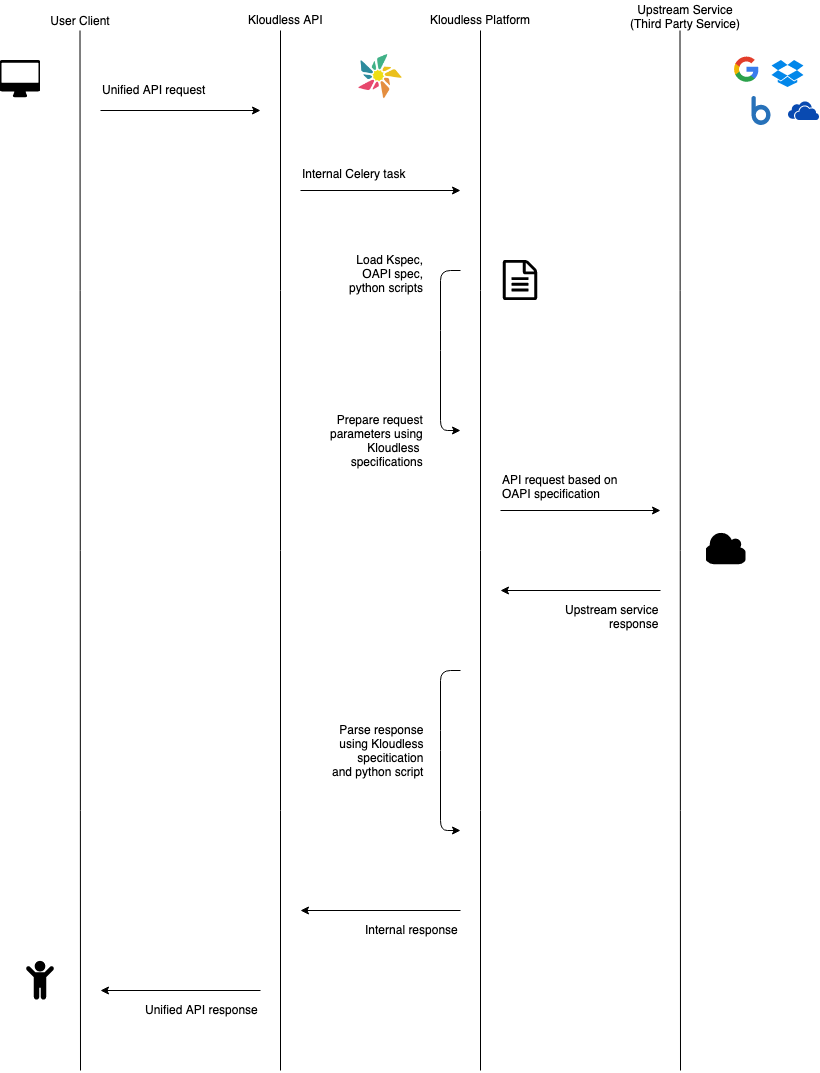

The diagram above was exported from draw.io. Its source (the exported page's mxGraphModel, read from the mxfile embedded in the PNG):
<mxGraphModel dx="903" dy="676" grid="1" gridSize="10" guides="1" tooltips="1" connect="1" arrows="1" fold="1" page="1" pageScale="1" pageWidth="850" pageHeight="1100" math="0" shadow="0">
  <root>
    <mxCell id="0" />
    <mxCell id="1" parent="0" />
    <mxCell id="dYi6kneSX626ez3dG6Jb-1" value="User Client" style="text;html=1;strokeColor=none;fillColor=none;align=center;verticalAlign=middle;whiteSpace=wrap;rounded=0;" parent="1" vertex="1">
      <mxGeometry x="120" y="100" width="80" height="20" as="geometry" />
    </mxCell>
    <mxCell id="dYi6kneSX626ez3dG6Jb-3" value="" style="endArrow=none;html=1;" parent="1" edge="1">
      <mxGeometry width="50" height="50" relative="1" as="geometry">
        <mxPoint x="160" y="1160" as="sourcePoint" />
        <mxPoint x="159.5" y="120" as="targetPoint" />
      </mxGeometry>
    </mxCell>
    <mxCell id="dYi6kneSX626ez3dG6Jb-4" value="Kloudless API" style="text;html=1;resizable=0;points=[];autosize=1;align=center;verticalAlign=top;spacingTop=-4;" parent="1" vertex="1">
      <mxGeometry x="320" y="100" width="90" height="20" as="geometry" />
    </mxCell>
    <mxCell id="dYi6kneSX626ez3dG6Jb-5" value="Kloudless Platform" style="text;html=1;resizable=0;points=[];autosize=1;align=center;verticalAlign=top;spacingTop=-4;" parent="1" vertex="1">
      <mxGeometry x="500" y="100" width="120" height="20" as="geometry" />
    </mxCell>
    <mxCell id="dYi6kneSX626ez3dG6Jb-6" value="Upstream Service&lt;br&gt;(Third Party Service)" style="text;html=1;resizable=0;points=[];autosize=1;align=center;verticalAlign=top;spacingTop=-4;" parent="1" vertex="1">
      <mxGeometry x="700" y="90" width="130" height="30" as="geometry" />
    </mxCell>
    <mxCell id="dYi6kneSX626ez3dG6Jb-7" value="" style="endArrow=none;html=1;" parent="1" edge="1">
      <mxGeometry width="50" height="50" relative="1" as="geometry">
        <mxPoint x="360" y="1160" as="sourcePoint" />
        <mxPoint x="360" y="120" as="targetPoint" />
      </mxGeometry>
    </mxCell>
    <mxCell id="dYi6kneSX626ez3dG6Jb-8" value="" style="endArrow=none;html=1;" parent="1" edge="1">
      <mxGeometry width="50" height="50" relative="1" as="geometry">
        <mxPoint x="560" y="1160" as="sourcePoint" />
        <mxPoint x="560" y="120" as="targetPoint" />
      </mxGeometry>
    </mxCell>
    <mxCell id="dYi6kneSX626ez3dG6Jb-9" value="" style="endArrow=none;html=1;" parent="1" edge="1">
      <mxGeometry width="50" height="50" relative="1" as="geometry">
        <mxPoint x="760" y="1160" as="sourcePoint" />
        <mxPoint x="759.5" y="120" as="targetPoint" />
      </mxGeometry>
    </mxCell>
    <mxCell id="dYi6kneSX626ez3dG6Jb-11" value="" style="endArrow=classic;html=1;" parent="1" edge="1">
      <mxGeometry width="50" height="50" relative="1" as="geometry">
        <mxPoint x="180" y="200" as="sourcePoint" />
        <mxPoint x="340" y="200" as="targetPoint" />
      </mxGeometry>
    </mxCell>
    <mxCell id="dYi6kneSX626ez3dG6Jb-12" value="Unified API request" style="text;html=1;resizable=0;points=[];autosize=1;align=left;verticalAlign=top;spacingTop=-4;" parent="1" vertex="1">
      <mxGeometry x="180" y="170" width="120" height="20" as="geometry" />
    </mxCell>
    <mxCell id="dYi6kneSX626ez3dG6Jb-13" value="" style="endArrow=classic;html=1;" parent="1" edge="1">
      <mxGeometry width="50" height="50" relative="1" as="geometry">
        <mxPoint x="380" y="280" as="sourcePoint" />
        <mxPoint x="540" y="280" as="targetPoint" />
      </mxGeometry>
    </mxCell>
    <mxCell id="dYi6kneSX626ez3dG6Jb-14" value="" style="endArrow=classic;html=1;" parent="1" edge="1">
      <mxGeometry width="50" height="50" relative="1" as="geometry">
        <mxPoint x="580" y="600" as="sourcePoint" />
        <mxPoint x="740" y="600" as="targetPoint" />
      </mxGeometry>
    </mxCell>
    <mxCell id="dYi6kneSX626ez3dG6Jb-15" value="Internal Celery task" style="text;html=1;resizable=0;points=[];autosize=1;align=left;verticalAlign=top;spacingTop=-4;" parent="1" vertex="1">
      <mxGeometry x="380" y="254" width="120" height="20" as="geometry" />
    </mxCell>
    <mxCell id="dYi6kneSX626ez3dG6Jb-16" value="" style="endArrow=classic;html=1;" parent="1" edge="1">
      <mxGeometry width="50" height="50" relative="1" as="geometry">
        <mxPoint x="540" y="360" as="sourcePoint" />
        <mxPoint x="540" y="520" as="targetPoint" />
        <Array as="points">
          <mxPoint x="520" y="360" />
          <mxPoint x="520" y="430" />
          <mxPoint x="520" y="520" />
        </Array>
      </mxGeometry>
    </mxCell>
    <mxCell id="dYi6kneSX626ez3dG6Jb-19" value="" style="dashed=0;outlineConnect=0;html=1;align=center;labelPosition=center;verticalLabelPosition=bottom;verticalAlign=top;shape=mxgraph.weblogos.dropbox;fillColor=#0287EA;aspect=fixed;" parent="1" vertex="1">
      <mxGeometry x="851" y="149.5" width="32" height="27" as="geometry" />
    </mxCell>
    <mxCell id="dYi6kneSX626ez3dG6Jb-21" value="" style="dashed=0;outlineConnect=0;html=1;align=center;labelPosition=center;verticalLabelPosition=bottom;verticalAlign=top;shape=mxgraph.weblogos.google;aspect=fixed;" parent="1" vertex="1">
      <mxGeometry x="813" y="145" width="25" height="27" as="geometry" />
    </mxCell>
    <mxCell id="dYi6kneSX626ez3dG6Jb-24" value="" style="dashed=0;outlineConnect=0;html=1;align=center;labelPosition=center;verticalLabelPosition=bottom;verticalAlign=top;shape=mxgraph.weblogos.box;fillColor=#2771B9;strokeColor=none;aspect=fixed;" parent="1" vertex="1">
      <mxGeometry x="831" y="185.5" width="19" height="29" as="geometry" />
    </mxCell>
    <mxCell id="dYi6kneSX626ez3dG6Jb-27" value="" style="dashed=0;outlineConnect=0;html=1;align=center;labelPosition=center;verticalLabelPosition=bottom;verticalAlign=top;shape=mxgraph.weblogos.onedrive;fillColor=#094AB1;strokeColor=none;aspect=fixed;" parent="1" vertex="1">
      <mxGeometry x="867.5" y="190.5" width="31" height="19" as="geometry" />
    </mxCell>
    <mxCell id="dYi6kneSX626ez3dG6Jb-30" value="Load Kspec,&lt;br&gt;OAPI spec,&lt;br&gt;python scripts" style="text;html=1;resizable=0;points=[];autosize=1;align=right;verticalAlign=top;spacingTop=-4;" parent="1" vertex="1">
      <mxGeometry x="415" y="340" width="90" height="40" as="geometry" />
    </mxCell>
    <mxCell id="dYi6kneSX626ez3dG6Jb-31" value="Prepare request&lt;br&gt;parameters using&lt;br&gt;&amp;nbsp;Kloudless &lt;br&gt;specifications" style="text;html=1;resizable=0;points=[];autosize=1;align=right;verticalAlign=top;spacingTop=-4;" parent="1" vertex="1">
      <mxGeometry x="395" y="500" width="110" height="60" as="geometry" />
    </mxCell>
    <mxCell id="dYi6kneSX626ez3dG6Jb-34" value="API request based on &lt;br&gt;OAPI specification" style="text;html=1;resizable=0;points=[];autosize=1;align=left;verticalAlign=top;spacingTop=-4;" parent="1" vertex="1">
      <mxGeometry x="580" y="560" width="130" height="30" as="geometry" />
    </mxCell>
    <mxCell id="dYi6kneSX626ez3dG6Jb-38" value="" style="endArrow=classic;html=1;" parent="1" edge="1">
      <mxGeometry width="50" height="50" relative="1" as="geometry">
        <mxPoint x="740" y="680" as="sourcePoint" />
        <mxPoint x="580" y="680" as="targetPoint" />
      </mxGeometry>
    </mxCell>
    <mxCell id="dYi6kneSX626ez3dG6Jb-39" value="Upstream service&lt;br&gt;response" style="text;html=1;resizable=0;points=[];autosize=1;align=right;verticalAlign=top;spacingTop=-4;" parent="1" vertex="1">
      <mxGeometry x="630" y="690" width="110" height="30" as="geometry" />
    </mxCell>
    <mxCell id="dYi6kneSX626ez3dG6Jb-40" value="" style="endArrow=classic;html=1;" parent="1" edge="1">
      <mxGeometry width="50" height="50" relative="1" as="geometry">
        <mxPoint x="540" y="760" as="sourcePoint" />
        <mxPoint x="540" y="920" as="targetPoint" />
        <Array as="points">
          <mxPoint x="520" y="760" />
          <mxPoint x="520" y="830" />
          <mxPoint x="520" y="920" />
        </Array>
      </mxGeometry>
    </mxCell>
    <mxCell id="dYi6kneSX626ez3dG6Jb-41" value="Parse response&lt;br&gt;using Kloudless&lt;br&gt;specitication&lt;br&gt;and python script" style="text;html=1;resizable=0;points=[];autosize=1;align=right;verticalAlign=top;spacingTop=-4;" parent="1" vertex="1">
      <mxGeometry x="395" y="810" width="110" height="60" as="geometry" />
    </mxCell>
    <mxCell id="dYi6kneSX626ez3dG6Jb-42" value="" style="endArrow=classic;html=1;" parent="1" edge="1">
      <mxGeometry width="50" height="50" relative="1" as="geometry">
        <mxPoint x="540" y="1000" as="sourcePoint" />
        <mxPoint x="380" y="1000" as="targetPoint" />
      </mxGeometry>
    </mxCell>
    <mxCell id="dYi6kneSX626ez3dG6Jb-43" value="Internal response" style="text;html=1;resizable=0;points=[];autosize=1;align=right;verticalAlign=top;spacingTop=-4;" parent="1" vertex="1">
      <mxGeometry x="430" y="1010" width="110" height="20" as="geometry" />
    </mxCell>
    <mxCell id="dYi6kneSX626ez3dG6Jb-44" value="" style="endArrow=classic;html=1;" parent="1" edge="1">
      <mxGeometry width="50" height="50" relative="1" as="geometry">
        <mxPoint x="340" y="1080" as="sourcePoint" />
        <mxPoint x="180" y="1080" as="targetPoint" />
      </mxGeometry>
    </mxCell>
    <mxCell id="dYi6kneSX626ez3dG6Jb-45" value="Unified API response" style="text;html=1;resizable=0;points=[];autosize=1;align=right;verticalAlign=top;spacingTop=-4;" parent="1" vertex="1">
      <mxGeometry x="210" y="1090" width="130" height="20" as="geometry" />
    </mxCell>
    <mxCell id="dYi6kneSX626ez3dG6Jb-50" value="" style="shape=image;verticalLabelPosition=bottom;labelBackgroundColor=#ffffff;verticalAlign=top;aspect=fixed;imageAspect=0;image=data:image/png,(base64 omitted: 6228 chars);" parent="1" vertex="1">
      <mxGeometry x="438.5" y="144.07142857142856" width="43" height="44" as="geometry" />
    </mxCell>
    <mxCell id="1-BFbLoqsb3Q7_nQpBlU-1" value="" style="shape=image;verticalLabelPosition=bottom;verticalAlign=top;imageAspect=0;aspect=fixed;image=data:image/svg+xml,(base64 omitted: 808 chars)" vertex="1" parent="1">
      <mxGeometry x="580" y="350" width="40" height="40" as="geometry" />
    </mxCell>
    <mxCell id="1-BFbLoqsb3Q7_nQpBlU-3" value="" style="shape=image;verticalLabelPosition=bottom;verticalAlign=top;imageAspect=0;aspect=fixed;image=data:image/svg+xml,(base64 omitted: 588 chars)" vertex="1" parent="1">
      <mxGeometry x="80" y="150" width="40" height="40" as="geometry" />
    </mxCell>
    <mxCell id="1-BFbLoqsb3Q7_nQpBlU-4" value="" style="shape=image;verticalLabelPosition=bottom;verticalAlign=top;imageAspect=0;aspect=fixed;image=data:image/svg+xml,(base64 omitted: 460 chars)" vertex="1" parent="1">
      <mxGeometry x="785.5" y="620" width="40" height="40" as="geometry" />
    </mxCell>
    <mxCell id="1-BFbLoqsb3Q7_nQpBlU-5" value="" style="shape=image;verticalLabelPosition=bottom;verticalAlign=top;imageAspect=0;aspect=fixed;image=data:image/svg+xml,(base64 omitted: 540 chars)" vertex="1" parent="1">
      <mxGeometry x="98.5" y="1047" width="43" height="43" as="geometry" />
    </mxCell>
  </root>
</mxGraphModel>